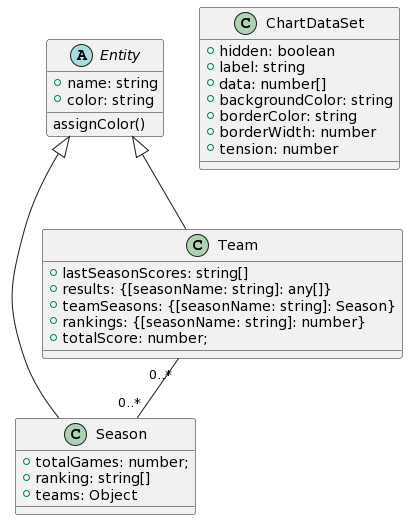

The diagram above was rendered by PlantUML. Its source (embedded in the PNG):
@startuml
abstract Entity {
+ name: string
+ color: string
assignColor()
}

class Season {
+ totalGames: number;
+ ranking: string[]
+ teams: Object
}

class Team {
+ lastSeasonScores: string[]
+ results: {[seasonName: string]: any[]}
+ teamSeasons: {[seasonName: string]: Season}
+ rankings: {[seasonName: string]: number}
+ totalScore: number;
}

Entity <|-- Team
Entity <|-- Season
Team "0..*" -- "0..*" Season

class ChartDataSet {
+ hidden: boolean
+ label: string
+ data: number[]
+ backgroundColor: string
+ borderColor: string
+ borderWidth: number
+ tension: number
}
@enduml